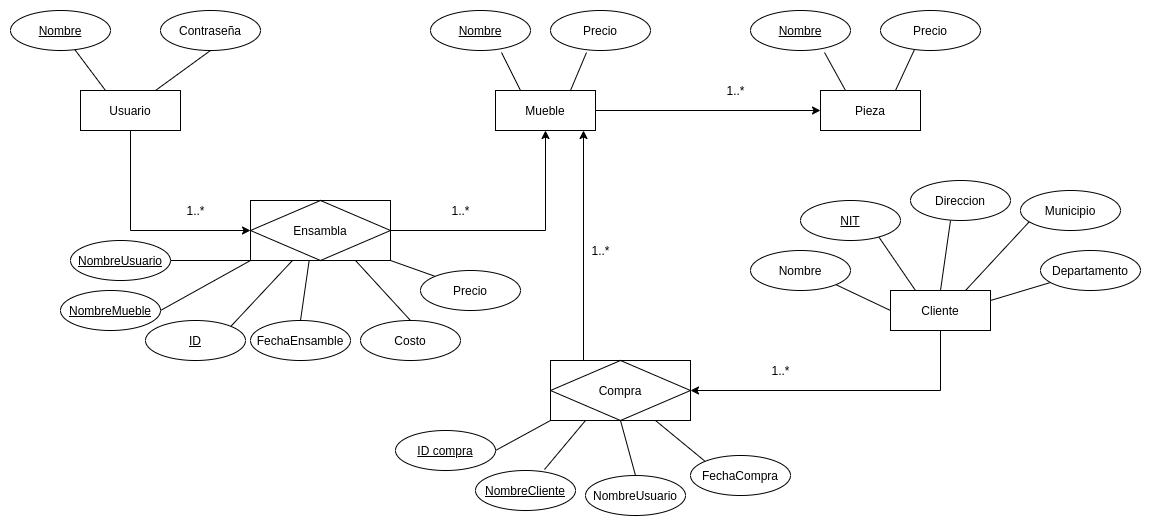

The diagram above was exported from draw.io. Its source (the exported page's mxGraphModel, read from the mxfile embedded in the PNG):
<mxGraphModel dx="2355" dy="1633" grid="1" gridSize="10" guides="1" tooltips="1" connect="1" arrows="1" fold="1" page="1" pageScale="1" pageWidth="827" pageHeight="1169" math="0" shadow="0">
  <root>
    <mxCell id="0" />
    <mxCell id="1" parent="0" />
    <mxCell id="-nV-Nn2JXsQQWoSDnhMW-5" style="rounded=0;orthogonalLoop=1;jettySize=auto;html=1;exitX=0.25;exitY=0;exitDx=0;exitDy=0;endArrow=none;endFill=0;" parent="1" source="-nV-Nn2JXsQQWoSDnhMW-1" target="-nV-Nn2JXsQQWoSDnhMW-3" edge="1">
      <mxGeometry relative="1" as="geometry" />
    </mxCell>
    <mxCell id="-nV-Nn2JXsQQWoSDnhMW-6" style="edgeStyle=none;rounded=0;orthogonalLoop=1;jettySize=auto;html=1;exitX=0.75;exitY=0;exitDx=0;exitDy=0;entryX=0.5;entryY=1;entryDx=0;entryDy=0;endArrow=none;endFill=0;" parent="1" source="-nV-Nn2JXsQQWoSDnhMW-1" target="-nV-Nn2JXsQQWoSDnhMW-4" edge="1">
      <mxGeometry relative="1" as="geometry" />
    </mxCell>
    <mxCell id="wG5Y4vce5oSWDvJgYLk1-2" style="edgeStyle=orthogonalEdgeStyle;rounded=0;orthogonalLoop=1;jettySize=auto;html=1;exitX=0.5;exitY=1;exitDx=0;exitDy=0;entryX=0;entryY=0.5;entryDx=0;entryDy=0;" parent="1" source="-nV-Nn2JXsQQWoSDnhMW-1" target="wG5Y4vce5oSWDvJgYLk1-1" edge="1">
      <mxGeometry relative="1" as="geometry" />
    </mxCell>
    <mxCell id="-nV-Nn2JXsQQWoSDnhMW-1" value="Usuario" style="whiteSpace=wrap;html=1;align=center;" parent="1" vertex="1">
      <mxGeometry x="120" y="180" width="100" height="40" as="geometry" />
    </mxCell>
    <mxCell id="-nV-Nn2JXsQQWoSDnhMW-3" value="Nombre" style="ellipse;whiteSpace=wrap;html=1;align=center;fontStyle=4;" parent="1" vertex="1">
      <mxGeometry x="50" y="100" width="100" height="40" as="geometry" />
    </mxCell>
    <mxCell id="-nV-Nn2JXsQQWoSDnhMW-4" value="Contraseña" style="ellipse;whiteSpace=wrap;html=1;align=center;" parent="1" vertex="1">
      <mxGeometry x="200" y="100" width="100" height="40" as="geometry" />
    </mxCell>
    <mxCell id="-nV-Nn2JXsQQWoSDnhMW-11" style="edgeStyle=none;rounded=0;orthogonalLoop=1;jettySize=auto;html=1;exitX=0.25;exitY=0;exitDx=0;exitDy=0;entryX=0.74;entryY=1.05;entryDx=0;entryDy=0;entryPerimeter=0;endArrow=none;endFill=0;" parent="1" source="-nV-Nn2JXsQQWoSDnhMW-7" target="-nV-Nn2JXsQQWoSDnhMW-9" edge="1">
      <mxGeometry relative="1" as="geometry" />
    </mxCell>
    <mxCell id="-nV-Nn2JXsQQWoSDnhMW-12" style="edgeStyle=none;rounded=0;orthogonalLoop=1;jettySize=auto;html=1;exitX=0.75;exitY=0;exitDx=0;exitDy=0;entryX=0.34;entryY=0.975;entryDx=0;entryDy=0;entryPerimeter=0;endArrow=none;endFill=0;" parent="1" source="-nV-Nn2JXsQQWoSDnhMW-7" target="-nV-Nn2JXsQQWoSDnhMW-10" edge="1">
      <mxGeometry relative="1" as="geometry" />
    </mxCell>
    <mxCell id="-nV-Nn2JXsQQWoSDnhMW-7" value="Pieza" style="whiteSpace=wrap;html=1;align=center;" parent="1" vertex="1">
      <mxGeometry x="860" y="180" width="100" height="40" as="geometry" />
    </mxCell>
    <mxCell id="-nV-Nn2JXsQQWoSDnhMW-9" value="Nombre" style="ellipse;whiteSpace=wrap;html=1;align=center;fontStyle=4;" parent="1" vertex="1">
      <mxGeometry x="790" y="100" width="100" height="40" as="geometry" />
    </mxCell>
    <mxCell id="-nV-Nn2JXsQQWoSDnhMW-10" value="Precio" style="ellipse;whiteSpace=wrap;html=1;align=center;" parent="1" vertex="1">
      <mxGeometry x="920" y="100" width="100" height="40" as="geometry" />
    </mxCell>
    <mxCell id="-nV-Nn2JXsQQWoSDnhMW-22" style="edgeStyle=none;rounded=0;orthogonalLoop=1;jettySize=auto;html=1;exitX=0;exitY=0.5;exitDx=0;exitDy=0;entryX=1;entryY=1;entryDx=0;entryDy=0;endArrow=none;endFill=0;" parent="1" source="-nV-Nn2JXsQQWoSDnhMW-14" target="-nV-Nn2JXsQQWoSDnhMW-15" edge="1">
      <mxGeometry relative="1" as="geometry" />
    </mxCell>
    <mxCell id="-nV-Nn2JXsQQWoSDnhMW-23" style="edgeStyle=none;rounded=0;orthogonalLoop=1;jettySize=auto;html=1;exitX=0.25;exitY=0;exitDx=0;exitDy=0;entryX=0.78;entryY=0.9;entryDx=0;entryDy=0;entryPerimeter=0;endArrow=none;endFill=0;" parent="1" source="-nV-Nn2JXsQQWoSDnhMW-14" target="-nV-Nn2JXsQQWoSDnhMW-16" edge="1">
      <mxGeometry relative="1" as="geometry" />
    </mxCell>
    <mxCell id="-nV-Nn2JXsQQWoSDnhMW-24" style="edgeStyle=none;rounded=0;orthogonalLoop=1;jettySize=auto;html=1;exitX=0.5;exitY=0;exitDx=0;exitDy=0;entryX=0.4;entryY=1;entryDx=0;entryDy=0;entryPerimeter=0;endArrow=none;endFill=0;" parent="1" source="-nV-Nn2JXsQQWoSDnhMW-14" target="-nV-Nn2JXsQQWoSDnhMW-17" edge="1">
      <mxGeometry relative="1" as="geometry" />
    </mxCell>
    <mxCell id="-nV-Nn2JXsQQWoSDnhMW-25" style="edgeStyle=none;rounded=0;orthogonalLoop=1;jettySize=auto;html=1;exitX=0.75;exitY=0;exitDx=0;exitDy=0;entryX=0.09;entryY=0.775;entryDx=0;entryDy=0;entryPerimeter=0;endArrow=none;endFill=0;" parent="1" source="-nV-Nn2JXsQQWoSDnhMW-14" target="-nV-Nn2JXsQQWoSDnhMW-20" edge="1">
      <mxGeometry relative="1" as="geometry" />
    </mxCell>
    <mxCell id="-nV-Nn2JXsQQWoSDnhMW-26" style="edgeStyle=none;rounded=0;orthogonalLoop=1;jettySize=auto;html=1;exitX=1;exitY=0.25;exitDx=0;exitDy=0;endArrow=none;endFill=0;" parent="1" source="-nV-Nn2JXsQQWoSDnhMW-14" target="-nV-Nn2JXsQQWoSDnhMW-21" edge="1">
      <mxGeometry relative="1" as="geometry" />
    </mxCell>
    <mxCell id="wG5Y4vce5oSWDvJgYLk1-26" style="edgeStyle=orthogonalEdgeStyle;rounded=0;orthogonalLoop=1;jettySize=auto;html=1;exitX=0.5;exitY=1;exitDx=0;exitDy=0;entryX=1;entryY=0.5;entryDx=0;entryDy=0;endArrow=classic;endFill=1;" parent="1" source="-nV-Nn2JXsQQWoSDnhMW-14" target="wG5Y4vce5oSWDvJgYLk1-9" edge="1">
      <mxGeometry relative="1" as="geometry" />
    </mxCell>
    <mxCell id="-nV-Nn2JXsQQWoSDnhMW-14" value="Cliente" style="whiteSpace=wrap;html=1;align=center;" parent="1" vertex="1">
      <mxGeometry x="930" y="380" width="100" height="40" as="geometry" />
    </mxCell>
    <mxCell id="-nV-Nn2JXsQQWoSDnhMW-15" value="Nombre" style="ellipse;whiteSpace=wrap;html=1;align=center;" parent="1" vertex="1">
      <mxGeometry x="790" y="340" width="100" height="40" as="geometry" />
    </mxCell>
    <mxCell id="-nV-Nn2JXsQQWoSDnhMW-16" value="NIT" style="ellipse;whiteSpace=wrap;html=1;align=center;fontStyle=4;" parent="1" vertex="1">
      <mxGeometry x="840" y="290" width="100" height="40" as="geometry" />
    </mxCell>
    <mxCell id="-nV-Nn2JXsQQWoSDnhMW-17" value="Direccion" style="ellipse;whiteSpace=wrap;html=1;align=center;" parent="1" vertex="1">
      <mxGeometry x="950" y="270" width="100" height="40" as="geometry" />
    </mxCell>
    <mxCell id="-nV-Nn2JXsQQWoSDnhMW-18" style="edgeStyle=none;rounded=0;orthogonalLoop=1;jettySize=auto;html=1;exitX=0.5;exitY=0;exitDx=0;exitDy=0;endArrow=none;endFill=0;" parent="1" source="-nV-Nn2JXsQQWoSDnhMW-17" target="-nV-Nn2JXsQQWoSDnhMW-17" edge="1">
      <mxGeometry relative="1" as="geometry" />
    </mxCell>
    <mxCell id="-nV-Nn2JXsQQWoSDnhMW-20" value="Municipio" style="ellipse;whiteSpace=wrap;html=1;align=center;" parent="1" vertex="1">
      <mxGeometry x="1060" y="280" width="100" height="40" as="geometry" />
    </mxCell>
    <mxCell id="-nV-Nn2JXsQQWoSDnhMW-21" value="Departamento" style="ellipse;whiteSpace=wrap;html=1;align=center;" parent="1" vertex="1">
      <mxGeometry x="1080" y="340" width="100" height="40" as="geometry" />
    </mxCell>
    <mxCell id="wG5Y4vce5oSWDvJgYLk1-7" style="edgeStyle=orthogonalEdgeStyle;rounded=0;orthogonalLoop=1;jettySize=auto;html=1;exitX=1;exitY=0.5;exitDx=0;exitDy=0;entryX=0;entryY=0.5;entryDx=0;entryDy=0;" parent="1" source="-nV-Nn2JXsQQWoSDnhMW-27" target="-nV-Nn2JXsQQWoSDnhMW-7" edge="1">
      <mxGeometry relative="1" as="geometry" />
    </mxCell>
    <mxCell id="wG5Y4vce5oSWDvJgYLk1-16" style="rounded=0;orthogonalLoop=1;jettySize=auto;html=1;exitX=0.25;exitY=0;exitDx=0;exitDy=0;entryX=0.71;entryY=1.05;entryDx=0;entryDy=0;entryPerimeter=0;endArrow=none;endFill=0;" parent="1" source="-nV-Nn2JXsQQWoSDnhMW-27" target="wG5Y4vce5oSWDvJgYLk1-15" edge="1">
      <mxGeometry relative="1" as="geometry" />
    </mxCell>
    <mxCell id="wG5Y4vce5oSWDvJgYLk1-17" style="edgeStyle=none;rounded=0;orthogonalLoop=1;jettySize=auto;html=1;exitX=0.75;exitY=0;exitDx=0;exitDy=0;entryX=0.36;entryY=1.05;entryDx=0;entryDy=0;entryPerimeter=0;endArrow=none;endFill=0;" parent="1" source="-nV-Nn2JXsQQWoSDnhMW-27" target="-nV-Nn2JXsQQWoSDnhMW-32" edge="1">
      <mxGeometry relative="1" as="geometry" />
    </mxCell>
    <mxCell id="-nV-Nn2JXsQQWoSDnhMW-27" value="Mueble" style="whiteSpace=wrap;html=1;align=center;" parent="1" vertex="1">
      <mxGeometry x="535" y="180" width="100" height="40" as="geometry" />
    </mxCell>
    <mxCell id="wG5Y4vce5oSWDvJgYLk1-22" style="edgeStyle=none;rounded=0;orthogonalLoop=1;jettySize=auto;html=1;exitX=1;exitY=0;exitDx=0;exitDy=0;endArrow=none;endFill=0;" parent="1" source="-nV-Nn2JXsQQWoSDnhMW-29" target="wG5Y4vce5oSWDvJgYLk1-1" edge="1">
      <mxGeometry relative="1" as="geometry" />
    </mxCell>
    <mxCell id="-nV-Nn2JXsQQWoSDnhMW-29" value="ID" style="ellipse;whiteSpace=wrap;html=1;align=center;fontStyle=4;" parent="1" vertex="1">
      <mxGeometry x="185" y="410" width="100" height="40" as="geometry" />
    </mxCell>
    <mxCell id="wG5Y4vce5oSWDvJgYLk1-23" style="edgeStyle=none;rounded=0;orthogonalLoop=1;jettySize=auto;html=1;exitX=0.5;exitY=0;exitDx=0;exitDy=0;entryX=0.421;entryY=0.967;entryDx=0;entryDy=0;entryPerimeter=0;endArrow=none;endFill=0;" parent="1" source="-nV-Nn2JXsQQWoSDnhMW-30" target="wG5Y4vce5oSWDvJgYLk1-1" edge="1">
      <mxGeometry relative="1" as="geometry" />
    </mxCell>
    <mxCell id="-nV-Nn2JXsQQWoSDnhMW-30" value="FechaEnsamble" style="ellipse;whiteSpace=wrap;html=1;align=center;" parent="1" vertex="1">
      <mxGeometry x="290" y="410" width="100" height="40" as="geometry" />
    </mxCell>
    <mxCell id="-nV-Nn2JXsQQWoSDnhMW-32" value="Precio" style="ellipse;whiteSpace=wrap;html=1;align=center;" parent="1" vertex="1">
      <mxGeometry x="590" y="100" width="100" height="40" as="geometry" />
    </mxCell>
    <mxCell id="wG5Y4vce5oSWDvJgYLk1-3" style="edgeStyle=orthogonalEdgeStyle;rounded=0;orthogonalLoop=1;jettySize=auto;html=1;exitX=1;exitY=0.5;exitDx=0;exitDy=0;entryX=0.5;entryY=1;entryDx=0;entryDy=0;" parent="1" source="wG5Y4vce5oSWDvJgYLk1-1" target="-nV-Nn2JXsQQWoSDnhMW-27" edge="1">
      <mxGeometry relative="1" as="geometry" />
    </mxCell>
    <mxCell id="wG5Y4vce5oSWDvJgYLk1-1" value="Ensambla" style="shape=associativeEntity;whiteSpace=wrap;html=1;align=center;" parent="1" vertex="1">
      <mxGeometry x="290" y="290" width="140" height="60" as="geometry" />
    </mxCell>
    <mxCell id="wG5Y4vce5oSWDvJgYLk1-4" value="1..*" style="text;html=1;align=center;verticalAlign=middle;resizable=0;points=[];autosize=1;strokeColor=none;" parent="1" vertex="1">
      <mxGeometry x="220" y="290" width="30" height="20" as="geometry" />
    </mxCell>
    <mxCell id="wG5Y4vce5oSWDvJgYLk1-5" value="1..*" style="text;html=1;align=center;verticalAlign=middle;resizable=0;points=[];autosize=1;strokeColor=none;" parent="1" vertex="1">
      <mxGeometry x="485" y="290" width="30" height="20" as="geometry" />
    </mxCell>
    <mxCell id="wG5Y4vce5oSWDvJgYLk1-8" value="1..*" style="text;html=1;align=center;verticalAlign=middle;resizable=0;points=[];autosize=1;strokeColor=none;" parent="1" vertex="1">
      <mxGeometry x="760" y="170" width="30" height="20" as="geometry" />
    </mxCell>
    <mxCell id="wG5Y4vce5oSWDvJgYLk1-11" style="edgeStyle=orthogonalEdgeStyle;rounded=0;orthogonalLoop=1;jettySize=auto;html=1;exitX=0.5;exitY=0;exitDx=0;exitDy=0;entryX=0.88;entryY=1;entryDx=0;entryDy=0;entryPerimeter=0;" parent="1" source="wG5Y4vce5oSWDvJgYLk1-9" target="-nV-Nn2JXsQQWoSDnhMW-27" edge="1">
      <mxGeometry relative="1" as="geometry">
        <Array as="points">
          <mxPoint x="623" y="450" />
        </Array>
      </mxGeometry>
    </mxCell>
    <mxCell id="wG5Y4vce5oSWDvJgYLk1-37" style="edgeStyle=none;rounded=0;orthogonalLoop=1;jettySize=auto;html=1;exitX=0;exitY=1;exitDx=0;exitDy=0;entryX=1;entryY=0.5;entryDx=0;entryDy=0;endArrow=none;endFill=0;" parent="1" source="wG5Y4vce5oSWDvJgYLk1-9" target="wG5Y4vce5oSWDvJgYLk1-31" edge="1">
      <mxGeometry relative="1" as="geometry" />
    </mxCell>
    <mxCell id="wG5Y4vce5oSWDvJgYLk1-38" style="edgeStyle=none;rounded=0;orthogonalLoop=1;jettySize=auto;html=1;exitX=0.25;exitY=1;exitDx=0;exitDy=0;entryX=0.69;entryY=-0.025;entryDx=0;entryDy=0;entryPerimeter=0;endArrow=none;endFill=0;" parent="1" source="wG5Y4vce5oSWDvJgYLk1-9" target="wG5Y4vce5oSWDvJgYLk1-36" edge="1">
      <mxGeometry relative="1" as="geometry" />
    </mxCell>
    <mxCell id="wG5Y4vce5oSWDvJgYLk1-41" style="edgeStyle=none;rounded=0;orthogonalLoop=1;jettySize=auto;html=1;exitX=0.5;exitY=1;exitDx=0;exitDy=0;entryX=0.5;entryY=0;entryDx=0;entryDy=0;endArrow=none;endFill=0;" parent="1" source="wG5Y4vce5oSWDvJgYLk1-9" target="wG5Y4vce5oSWDvJgYLk1-39" edge="1">
      <mxGeometry relative="1" as="geometry" />
    </mxCell>
    <mxCell id="wG5Y4vce5oSWDvJgYLk1-42" style="edgeStyle=none;rounded=0;orthogonalLoop=1;jettySize=auto;html=1;exitX=0.75;exitY=1;exitDx=0;exitDy=0;entryX=0;entryY=0;entryDx=0;entryDy=0;endArrow=none;endFill=0;" parent="1" source="wG5Y4vce5oSWDvJgYLk1-9" target="wG5Y4vce5oSWDvJgYLk1-33" edge="1">
      <mxGeometry relative="1" as="geometry" />
    </mxCell>
    <mxCell id="wG5Y4vce5oSWDvJgYLk1-9" value="Compra" style="shape=associativeEntity;whiteSpace=wrap;html=1;align=center;" parent="1" vertex="1">
      <mxGeometry x="590" y="450" width="140" height="60" as="geometry" />
    </mxCell>
    <mxCell id="wG5Y4vce5oSWDvJgYLk1-21" style="edgeStyle=none;rounded=0;orthogonalLoop=1;jettySize=auto;html=1;exitX=1;exitY=0.5;exitDx=0;exitDy=0;entryX=0;entryY=1;entryDx=0;entryDy=0;endArrow=none;endFill=0;" parent="1" source="wG5Y4vce5oSWDvJgYLk1-13" target="wG5Y4vce5oSWDvJgYLk1-1" edge="1">
      <mxGeometry relative="1" as="geometry" />
    </mxCell>
    <mxCell id="wG5Y4vce5oSWDvJgYLk1-13" value="NombreUsuario" style="ellipse;whiteSpace=wrap;html=1;align=center;fontStyle=4;" parent="1" vertex="1">
      <mxGeometry x="110" y="330" width="100" height="40" as="geometry" />
    </mxCell>
    <mxCell id="wG5Y4vce5oSWDvJgYLk1-15" value="Nombre" style="ellipse;whiteSpace=wrap;html=1;align=center;fontStyle=4;" parent="1" vertex="1">
      <mxGeometry x="470" y="100" width="100" height="40" as="geometry" />
    </mxCell>
    <mxCell id="wG5Y4vce5oSWDvJgYLk1-24" style="edgeStyle=none;rounded=0;orthogonalLoop=1;jettySize=auto;html=1;exitX=0.5;exitY=0;exitDx=0;exitDy=0;entryX=0.75;entryY=1;entryDx=0;entryDy=0;endArrow=none;endFill=0;" parent="1" source="wG5Y4vce5oSWDvJgYLk1-18" target="wG5Y4vce5oSWDvJgYLk1-1" edge="1">
      <mxGeometry relative="1" as="geometry" />
    </mxCell>
    <mxCell id="wG5Y4vce5oSWDvJgYLk1-18" value="Costo" style="ellipse;whiteSpace=wrap;html=1;align=center;" parent="1" vertex="1">
      <mxGeometry x="400" y="410" width="100" height="40" as="geometry" />
    </mxCell>
    <mxCell id="wG5Y4vce5oSWDvJgYLk1-25" style="edgeStyle=none;rounded=0;orthogonalLoop=1;jettySize=auto;html=1;exitX=0;exitY=0;exitDx=0;exitDy=0;entryX=1;entryY=1;entryDx=0;entryDy=0;endArrow=none;endFill=0;" parent="1" source="wG5Y4vce5oSWDvJgYLk1-20" target="wG5Y4vce5oSWDvJgYLk1-1" edge="1">
      <mxGeometry relative="1" as="geometry" />
    </mxCell>
    <mxCell id="wG5Y4vce5oSWDvJgYLk1-20" value="Precio" style="ellipse;whiteSpace=wrap;html=1;align=center;" parent="1" vertex="1">
      <mxGeometry x="460" y="360" width="100" height="40" as="geometry" />
    </mxCell>
    <mxCell id="wG5Y4vce5oSWDvJgYLk1-27" value="1..*" style="text;html=1;align=center;verticalAlign=middle;resizable=0;points=[];autosize=1;strokeColor=none;" parent="1" vertex="1">
      <mxGeometry x="805" y="450" width="30" height="20" as="geometry" />
    </mxCell>
    <mxCell id="wG5Y4vce5oSWDvJgYLk1-28" value="1..*" style="text;html=1;align=center;verticalAlign=middle;resizable=0;points=[];autosize=1;strokeColor=none;" parent="1" vertex="1">
      <mxGeometry x="625" y="330" width="30" height="20" as="geometry" />
    </mxCell>
    <mxCell id="wG5Y4vce5oSWDvJgYLk1-30" style="rounded=0;orthogonalLoop=1;jettySize=auto;html=1;exitX=1;exitY=0.5;exitDx=0;exitDy=0;entryX=0;entryY=1;entryDx=0;entryDy=0;endArrow=none;endFill=0;" parent="1" source="wG5Y4vce5oSWDvJgYLk1-29" target="wG5Y4vce5oSWDvJgYLk1-1" edge="1">
      <mxGeometry relative="1" as="geometry" />
    </mxCell>
    <mxCell id="wG5Y4vce5oSWDvJgYLk1-29" value="NombreMueble" style="ellipse;whiteSpace=wrap;html=1;align=center;fontStyle=4;" parent="1" vertex="1">
      <mxGeometry x="100" y="380" width="100" height="40" as="geometry" />
    </mxCell>
    <mxCell id="wG5Y4vce5oSWDvJgYLk1-31" value="ID compra" style="ellipse;whiteSpace=wrap;html=1;align=center;fontStyle=4;" parent="1" vertex="1">
      <mxGeometry x="435" y="520" width="100" height="40" as="geometry" />
    </mxCell>
    <mxCell id="wG5Y4vce5oSWDvJgYLk1-33" value="FechaCompra" style="ellipse;whiteSpace=wrap;html=1;align=center;" parent="1" vertex="1">
      <mxGeometry x="730" y="545" width="100" height="40" as="geometry" />
    </mxCell>
    <mxCell id="wG5Y4vce5oSWDvJgYLk1-36" value="NombreCliente" style="ellipse;whiteSpace=wrap;html=1;align=center;fontStyle=4;" parent="1" vertex="1">
      <mxGeometry x="515" y="560" width="100" height="40" as="geometry" />
    </mxCell>
    <mxCell id="wG5Y4vce5oSWDvJgYLk1-39" value="NombreUsuario" style="ellipse;whiteSpace=wrap;html=1;align=center;" parent="1" vertex="1">
      <mxGeometry x="625" y="565" width="100" height="40" as="geometry" />
    </mxCell>
  </root>
</mxGraphModel>